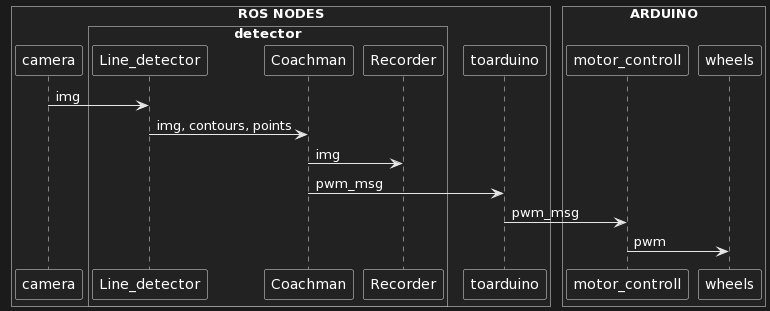

The diagram above was rendered by PlantUML. Its source (embedded in the PNG):
@startuml
!pragma teoz true

camera -> Line_detector : img
Line_detector -> Coachman : img, contours, points
Coachman -> Recorder : img
Coachman -> toarduino : pwm_msg
toarduino -> motor_controll : pwm_msg
motor_controll -> wheels : pwm

box "ROS NODES"
  participant camera
    box "detector"
      participant Line_detector
      participant Coachman
      participant Recorder
    endbox
  participant toarduino
endbox

box "ARDUINO"
  participant motor_controll
  participant wheels
@enduml